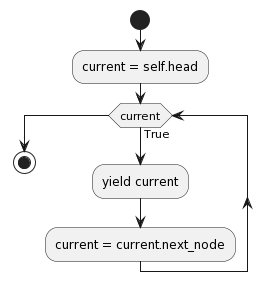

The diagram above was rendered by PlantUML. Its source (embedded in the PNG):
@startuml
start
:current = self.head;
while (current) is (True)
  :yield current;
  :current = current.next_node;
endwhile
stop
@enduml